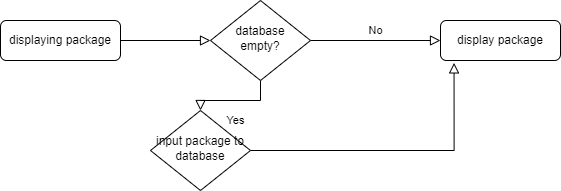

The diagram above was exported from draw.io. Its source (the exported page's mxGraphModel, read from the mxfile embedded in the PNG):
<mxGraphModel dx="1038" dy="560" grid="1" gridSize="10" guides="1" tooltips="1" connect="1" arrows="1" fold="1" page="1" pageScale="1" pageWidth="827" pageHeight="1169" math="0" shadow="0">
  <root>
    <mxCell id="WIyWlLk6GJQsqaUBKTNV-0" />
    <mxCell id="WIyWlLk6GJQsqaUBKTNV-1" parent="WIyWlLk6GJQsqaUBKTNV-0" />
    <mxCell id="WIyWlLk6GJQsqaUBKTNV-2" value="" style="rounded=0;html=1;jettySize=auto;orthogonalLoop=1;fontSize=11;endArrow=block;endFill=0;endSize=8;strokeWidth=1;shadow=0;labelBackgroundColor=none;edgeStyle=orthogonalEdgeStyle;" parent="WIyWlLk6GJQsqaUBKTNV-1" source="WIyWlLk6GJQsqaUBKTNV-3" target="WIyWlLk6GJQsqaUBKTNV-6" edge="1">
      <mxGeometry relative="1" as="geometry" />
    </mxCell>
    <mxCell id="WIyWlLk6GJQsqaUBKTNV-3" value="displaying package" style="rounded=1;whiteSpace=wrap;html=1;fontSize=12;glass=0;strokeWidth=1;shadow=0;" parent="WIyWlLk6GJQsqaUBKTNV-1" vertex="1">
      <mxGeometry x="10" y="190" width="120" height="40" as="geometry" />
    </mxCell>
    <mxCell id="WIyWlLk6GJQsqaUBKTNV-4" value="Yes" style="rounded=0;html=1;jettySize=auto;orthogonalLoop=1;fontSize=11;endArrow=block;endFill=0;endSize=8;strokeWidth=1;shadow=0;labelBackgroundColor=none;edgeStyle=orthogonalEdgeStyle;" parent="WIyWlLk6GJQsqaUBKTNV-1" source="WIyWlLk6GJQsqaUBKTNV-6" target="WIyWlLk6GJQsqaUBKTNV-10" edge="1">
      <mxGeometry y="20" relative="1" as="geometry">
        <mxPoint as="offset" />
      </mxGeometry>
    </mxCell>
    <mxCell id="WIyWlLk6GJQsqaUBKTNV-5" value="No" style="edgeStyle=orthogonalEdgeStyle;rounded=0;html=1;jettySize=auto;orthogonalLoop=1;fontSize=11;endArrow=block;endFill=0;endSize=8;strokeWidth=1;shadow=0;labelBackgroundColor=none;" parent="WIyWlLk6GJQsqaUBKTNV-1" source="WIyWlLk6GJQsqaUBKTNV-6" target="WIyWlLk6GJQsqaUBKTNV-7" edge="1">
      <mxGeometry y="10" relative="1" as="geometry">
        <mxPoint as="offset" />
      </mxGeometry>
    </mxCell>
    <mxCell id="WIyWlLk6GJQsqaUBKTNV-6" value="database empty?" style="rhombus;whiteSpace=wrap;html=1;shadow=0;fontFamily=Helvetica;fontSize=12;align=center;strokeWidth=1;spacing=6;spacingTop=-4;" parent="WIyWlLk6GJQsqaUBKTNV-1" vertex="1">
      <mxGeometry x="220" y="170" width="100" height="80" as="geometry" />
    </mxCell>
    <mxCell id="WIyWlLk6GJQsqaUBKTNV-7" value="display package" style="rounded=1;whiteSpace=wrap;html=1;fontSize=12;glass=0;strokeWidth=1;shadow=0;" parent="WIyWlLk6GJQsqaUBKTNV-1" vertex="1">
      <mxGeometry x="450" y="190" width="120" height="40" as="geometry" />
    </mxCell>
    <mxCell id="WIyWlLk6GJQsqaUBKTNV-9" value="" style="edgeStyle=orthogonalEdgeStyle;rounded=0;html=1;jettySize=auto;orthogonalLoop=1;fontSize=11;endArrow=block;endFill=0;endSize=8;strokeWidth=1;shadow=0;labelBackgroundColor=none;entryX=0.113;entryY=1.06;entryDx=0;entryDy=0;entryPerimeter=0;" parent="WIyWlLk6GJQsqaUBKTNV-1" source="WIyWlLk6GJQsqaUBKTNV-10" target="WIyWlLk6GJQsqaUBKTNV-7" edge="1">
      <mxGeometry y="10" relative="1" as="geometry">
        <mxPoint as="offset" />
        <mxPoint x="420" y="290" as="targetPoint" />
      </mxGeometry>
    </mxCell>
    <mxCell id="WIyWlLk6GJQsqaUBKTNV-10" value="input package to database" style="rhombus;whiteSpace=wrap;html=1;shadow=0;fontFamily=Helvetica;fontSize=12;align=center;strokeWidth=1;spacing=6;spacingTop=-4;" parent="WIyWlLk6GJQsqaUBKTNV-1" vertex="1">
      <mxGeometry x="160" y="280" width="100" height="80" as="geometry" />
    </mxCell>
  </root>
</mxGraphModel>